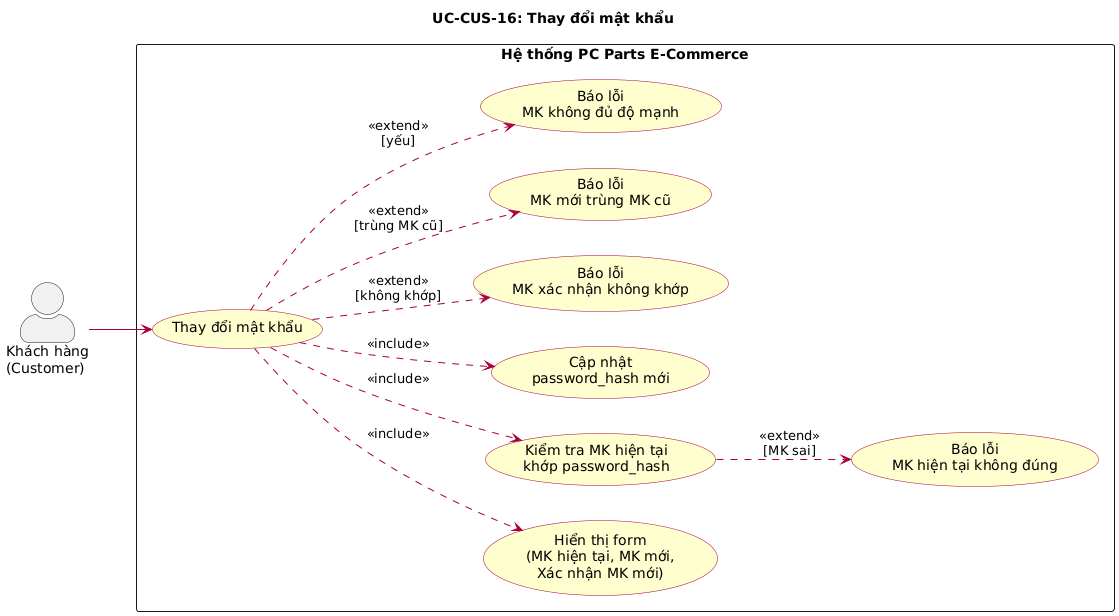

The diagram above was rendered by PlantUML. Its source (embedded in the PNG):
@startuml UC-CUS-16 Thay đổi mật khẩu
left to right direction
skinparam actorStyle awesome
skinparam packageStyle rectangle
skinparam usecase {
  BackgroundColor #FEFECE
  BorderColor #A80036
  ArrowColor #A80036
}

title UC-CUS-16: Thay đổi mật khẩu

actor "Khách hàng\n(Customer)" as Customer

rectangle "Hệ thống PC Parts E-Commerce" {
  usecase "Thay đổi mật khẩu" as UC_CHANGE_PW

  usecase "Hiển thị form\n(MK hiện tại, MK mới,\nXác nhận MK mới)" as UC_FORM
  usecase "Kiểm tra MK hiện tại\nkhớp password_hash" as UC_VERIFY
  usecase "Cập nhật\npassword_hash mới" as UC_UPDATE

  usecase "Báo lỗi\nMK hiện tại không đúng" as UC_ERR_WRONG
  usecase "Báo lỗi\nMK xác nhận không khớp" as UC_ERR_MATCH
  usecase "Báo lỗi\nMK mới trùng MK cũ" as UC_ERR_SAME
  usecase "Báo lỗi\nMK không đủ độ mạnh" as UC_ERR_WEAK
}

Customer --> UC_CHANGE_PW

UC_CHANGE_PW ..> UC_FORM : <<include>>
UC_CHANGE_PW ..> UC_VERIFY : <<include>>
UC_CHANGE_PW ..> UC_UPDATE : <<include>>

UC_VERIFY ..> UC_ERR_WRONG : <<extend>>\n[MK sai]
UC_CHANGE_PW ..> UC_ERR_MATCH : <<extend>>\n[không khớp]
UC_CHANGE_PW ..> UC_ERR_SAME : <<extend>>\n[trùng MK cũ]
UC_CHANGE_PW ..> UC_ERR_WEAK : <<extend>>\n[yếu]

@enduml